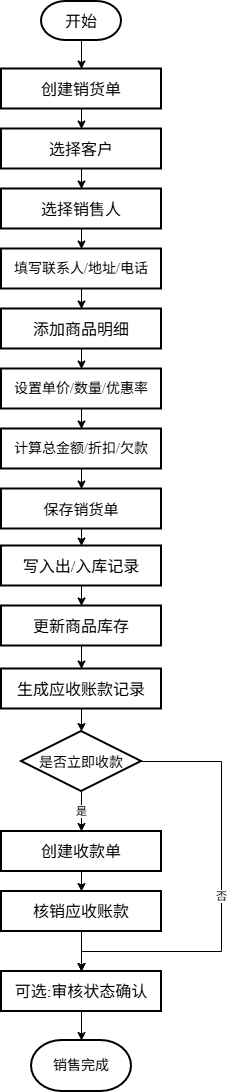

The diagram above was exported from draw.io. Its source (the exported page's mxGraphModel, read from the mxfile embedded in the PNG):
<mxGraphModel dx="621" dy="820" grid="1" gridSize="10" guides="1" tooltips="1" connect="1" arrows="1" fold="1" page="1" pageScale="1" pageWidth="827" pageHeight="1169" math="0" shadow="0">
  <root>
    <mxCell id="0" />
    <mxCell id="1" parent="0" />
    <mxCell id="anx8LPV8PzRxpbcYVi03-25" edge="1" parent="1" source="anx8LPV8PzRxpbcYVi03-22" style="edgeStyle=orthogonalEdgeStyle;rounded=0;orthogonalLoop=1;jettySize=auto;html=1;exitX=0.5;exitY=1;exitDx=0;exitDy=0;exitPerimeter=0;entryX=0.5;entryY=0;entryDx=0;entryDy=0;" target="anx8LPV8PzRxpbcYVi03-23">
      <mxGeometry relative="1" as="geometry" />
    </mxCell>
    <mxCell id="anx8LPV8PzRxpbcYVi03-22" parent="1" style="strokeWidth=2;html=1;shape=mxgraph.flowchart.terminator;whiteSpace=wrap;fontSize=16;fontFamily=Times New Roman;textDirection=ltr;labelBackgroundColor=none;" value="开始" vertex="1">
      <mxGeometry height="39" width="80" x="120" y="40" as="geometry" />
    </mxCell>
    <mxCell id="anx8LPV8PzRxpbcYVi03-23" parent="1" style="rounded=0;whiteSpace=wrap;html=1;strokeWidth=2;fontSize=16;fontFamily=Times New Roman;textDirection=ltr;" value="创建销货单" vertex="1">
      <mxGeometry height="40" width="160" x="80" y="107.5" as="geometry" />
    </mxCell>
    <mxCell id="anx8LPV8PzRxpbcYVi03-26" edge="1" parent="1" source="anx8LPV8PzRxpbcYVi03-23" style="edgeStyle=orthogonalEdgeStyle;rounded=0;orthogonalLoop=1;jettySize=auto;html=1;exitX=0.5;exitY=1;exitDx=0;exitDy=0;entryX=0.5;entryY=0;entryDx=0;entryDy=0;" target="TsoHI7U8L7onBlxI9uh7-40">
      <mxGeometry relative="1" as="geometry" />
    </mxCell>
    <mxCell id="xtHJA5VfVXT3P4Dm-J54-11" edge="1" parent="1" source="xtHJA5VfVXT3P4Dm-J54-1" style="edgeStyle=orthogonalEdgeStyle;rounded=0;orthogonalLoop=1;jettySize=auto;html=1;exitX=0.5;exitY=1;exitDx=0;exitDy=0;entryX=0.5;entryY=0;entryDx=0;entryDy=0;" target="xtHJA5VfVXT3P4Dm-J54-2">
      <mxGeometry relative="1" as="geometry" />
    </mxCell>
    <mxCell id="xtHJA5VfVXT3P4Dm-J54-1" parent="1" style="rounded=0;whiteSpace=wrap;html=1;strokeWidth=2;fontSize=16;fontFamily=Times New Roman;textDirection=ltr;" value="写入出/入库记录" vertex="1">
      <mxGeometry height="40" width="160" x="80" y="584.5" as="geometry" />
    </mxCell>
    <mxCell id="xtHJA5VfVXT3P4Dm-J54-12" edge="1" parent="1" source="xtHJA5VfVXT3P4Dm-J54-2" style="edgeStyle=orthogonalEdgeStyle;rounded=0;orthogonalLoop=1;jettySize=auto;html=1;exitX=0.5;exitY=1;exitDx=0;exitDy=0;entryX=0.5;entryY=0;entryDx=0;entryDy=0;" target="TsoHI7U8L7onBlxI9uh7-53">
      <mxGeometry relative="1" as="geometry">
        <mxPoint x="160" y="1194.5" as="targetPoint" />
      </mxGeometry>
    </mxCell>
    <mxCell id="xtHJA5VfVXT3P4Dm-J54-2" parent="1" style="rounded=0;whiteSpace=wrap;html=1;strokeWidth=2;fontSize=16;fontFamily=Times New Roman;textDirection=ltr;" value="更新商品库存" vertex="1">
      <mxGeometry height="40" width="160" x="80" y="644.5" as="geometry" />
    </mxCell>
    <mxCell id="xtHJA5VfVXT3P4Dm-J54-3" parent="1" style="rounded=0;whiteSpace=wrap;html=1;strokeWidth=2;fontSize=16;fontFamily=Times New Roman;textDirection=ltr;" value="核销应收账款" vertex="1">
      <mxGeometry height="40" width="160" x="80" y="930" as="geometry" />
    </mxCell>
    <mxCell id="xtHJA5VfVXT3P4Dm-J54-4" parent="1" style="strokeWidth=2;html=1;shape=mxgraph.flowchart.terminator;whiteSpace=wrap;fontSize=14;fontFamily=Times New Roman;textDirection=ltr;labelBackgroundColor=none;" value="销售完成" vertex="1">
      <mxGeometry height="51" width="100" x="110" y="1079" as="geometry" />
    </mxCell>
    <mxCell id="xtHJA5VfVXT3P4Dm-J54-13" edge="1" parent="1" source="xtHJA5VfVXT3P4Dm-J54-3" style="edgeStyle=orthogonalEdgeStyle;rounded=0;orthogonalLoop=1;jettySize=auto;html=1;exitX=0.5;exitY=1;exitDx=0;exitDy=0;entryX=0.5;entryY=0;entryDx=0;entryDy=0;" target="VbxpXYLkgiTHvT_Y-uin-37">
      <mxGeometry relative="1" as="geometry" />
    </mxCell>
    <mxCell id="TsoHI7U8L7onBlxI9uh7-45" edge="1" parent="1" source="TsoHI7U8L7onBlxI9uh7-40" style="edgeStyle=orthogonalEdgeStyle;rounded=0;orthogonalLoop=1;jettySize=auto;html=1;exitX=0.5;exitY=1;exitDx=0;exitDy=0;entryX=0.5;entryY=0;entryDx=0;entryDy=0;" target="TsoHI7U8L7onBlxI9uh7-41">
      <mxGeometry relative="1" as="geometry" />
    </mxCell>
    <mxCell id="TsoHI7U8L7onBlxI9uh7-40" parent="1" style="rounded=0;whiteSpace=wrap;html=1;strokeWidth=2;fontSize=16;fontFamily=Times New Roman;textDirection=ltr;" value="选择客户" vertex="1">
      <mxGeometry height="40" width="160" x="80" y="167.5" as="geometry" />
    </mxCell>
    <mxCell id="TsoHI7U8L7onBlxI9uh7-47" edge="1" parent="1" source="TsoHI7U8L7onBlxI9uh7-41" style="edgeStyle=orthogonalEdgeStyle;rounded=0;orthogonalLoop=1;jettySize=auto;html=1;exitX=0.5;exitY=1;exitDx=0;exitDy=0;entryX=0.5;entryY=0;entryDx=0;entryDy=0;" target="TsoHI7U8L7onBlxI9uh7-42">
      <mxGeometry relative="1" as="geometry" />
    </mxCell>
    <mxCell id="TsoHI7U8L7onBlxI9uh7-41" parent="1" style="rounded=0;whiteSpace=wrap;html=1;strokeWidth=2;fontSize=16;fontFamily=Times New Roman;textDirection=ltr;" value="选择销售人" vertex="1">
      <mxGeometry height="40" width="160" x="80" y="227.5" as="geometry" />
    </mxCell>
    <mxCell id="TsoHI7U8L7onBlxI9uh7-48" edge="1" parent="1" source="TsoHI7U8L7onBlxI9uh7-42" style="edgeStyle=orthogonalEdgeStyle;rounded=0;orthogonalLoop=1;jettySize=auto;html=1;exitX=0.5;exitY=1;exitDx=0;exitDy=0;entryX=0.5;entryY=0;entryDx=0;entryDy=0;" target="xLPb-DFkxXYfXLt2bT5c-45">
      <mxGeometry relative="1" as="geometry" />
    </mxCell>
    <mxCell id="TsoHI7U8L7onBlxI9uh7-42" parent="1" style="rounded=0;whiteSpace=wrap;html=1;strokeWidth=2;fontSize=14;fontFamily=Times New Roman;textDirection=ltr;" value="填写联系人/地址/电话" vertex="1">
      <mxGeometry height="40" width="160" x="80" y="287.5" as="geometry" />
    </mxCell>
    <mxCell id="TsoHI7U8L7onBlxI9uh7-49" edge="1" parent="1" source="TsoHI7U8L7onBlxI9uh7-43" style="edgeStyle=orthogonalEdgeStyle;rounded=0;orthogonalLoop=1;jettySize=auto;html=1;exitX=0.5;exitY=1;exitDx=0;exitDy=0;entryX=0.5;entryY=0;entryDx=0;entryDy=0;" target="xLPb-DFkxXYfXLt2bT5c-48">
      <mxGeometry relative="1" as="geometry" />
    </mxCell>
    <mxCell id="TsoHI7U8L7onBlxI9uh7-43" parent="1" style="rounded=0;whiteSpace=wrap;html=1;strokeWidth=2;fontSize=14;fontFamily=Times New Roman;textDirection=ltr;" value="设置单价/数量/优惠率" vertex="1">
      <mxGeometry height="40" width="160" x="80" y="407.5" as="geometry" />
    </mxCell>
    <mxCell id="VbxpXYLkgiTHvT_Y-uin-35" edge="1" parent="1" source="TsoHI7U8L7onBlxI9uh7-44" style="edgeStyle=orthogonalEdgeStyle;shape=connector;rounded=0;orthogonalLoop=1;jettySize=auto;html=1;exitX=0.5;exitY=1;exitDx=0;exitDy=0;entryX=0.5;entryY=0;entryDx=0;entryDy=0;strokeColor=default;align=center;verticalAlign=middle;fontFamily=Helvetica;fontSize=11;fontColor=default;labelBackgroundColor=default;endArrow=classic;" target="xtHJA5VfVXT3P4Dm-J54-1">
      <mxGeometry relative="1" as="geometry" />
    </mxCell>
    <mxCell id="TsoHI7U8L7onBlxI9uh7-44" parent="1" style="rounded=0;whiteSpace=wrap;html=1;strokeWidth=2;fontSize=15;fontFamily=Times New Roman;textDirection=ltr;" value="保存销货单" vertex="1">
      <mxGeometry height="40" width="160" x="80" y="527.5" as="geometry" />
    </mxCell>
    <mxCell id="TsoHI7U8L7onBlxI9uh7-53" parent="1" style="rounded=0;whiteSpace=wrap;html=1;strokeWidth=2;fontSize=16;fontFamily=Times New Roman;textDirection=ltr;" value="生成应收账款记录" vertex="1">
      <mxGeometry height="40" width="160" x="80" y="707.5" as="geometry" />
    </mxCell>
    <mxCell id="TsoHI7U8L7onBlxI9uh7-55" edge="1" parent="1" source="TsoHI7U8L7onBlxI9uh7-54" style="edgeStyle=orthogonalEdgeStyle;rounded=0;orthogonalLoop=1;jettySize=auto;html=1;exitX=0.5;exitY=1;exitDx=0;exitDy=0;entryX=0.5;entryY=0;entryDx=0;entryDy=0;" target="xtHJA5VfVXT3P4Dm-J54-3">
      <mxGeometry relative="1" as="geometry" />
    </mxCell>
    <mxCell id="TsoHI7U8L7onBlxI9uh7-54" parent="1" style="rounded=0;whiteSpace=wrap;html=1;strokeWidth=2;fontSize=16;fontFamily=Times New Roman;textDirection=ltr;" value="创建收款单" vertex="1">
      <mxGeometry height="40" width="160" x="80" y="870" as="geometry" />
    </mxCell>
    <mxCell id="TsoHI7U8L7onBlxI9uh7-60" edge="1" parent="1" source="TsoHI7U8L7onBlxI9uh7-59" style="edgeStyle=orthogonalEdgeStyle;rounded=0;orthogonalLoop=1;jettySize=auto;html=1;exitX=0.5;exitY=1;exitDx=0;exitDy=0;exitPerimeter=0;entryX=0.5;entryY=0;entryDx=0;entryDy=0;" target="TsoHI7U8L7onBlxI9uh7-54" value="是">
      <mxGeometry relative="1" as="geometry" />
    </mxCell>
    <mxCell id="TsoHI7U8L7onBlxI9uh7-59" parent="1" style="strokeWidth=2;html=1;shape=mxgraph.flowchart.decision;whiteSpace=wrap;fontSize=16;fontFamily=Times New Roman;textDirection=ltr;" value="&lt;font style=&quot;font-size: 14px;&quot;&gt;是否立即收款&lt;/font&gt;" vertex="1">
      <mxGeometry height="60" width="120" x="100" y="770" as="geometry" />
    </mxCell>
    <mxCell id="TsoHI7U8L7onBlxI9uh7-62" edge="1" parent="1" source="TsoHI7U8L7onBlxI9uh7-59" style="edgeStyle=orthogonalEdgeStyle;rounded=0;orthogonalLoop=1;jettySize=auto;html=1;exitX=1;exitY=0.5;exitDx=0;exitDy=0;exitPerimeter=0;entryX=0.5;entryY=0;entryDx=0;entryDy=0;fontFamily=Times New Roman;" target="VbxpXYLkgiTHvT_Y-uin-37" value="否">
      <mxGeometry relative="1" as="geometry">
        <Array as="points">
          <mxPoint x="300" y="800" />
          <mxPoint x="300" y="990" />
          <mxPoint x="160" y="990" />
        </Array>
        <mxPoint x="260" y="820" as="targetPoint" />
      </mxGeometry>
    </mxCell>
    <mxCell id="xLPb-DFkxXYfXLt2bT5c-46" edge="1" parent="1" source="xLPb-DFkxXYfXLt2bT5c-45" style="edgeStyle=orthogonalEdgeStyle;rounded=0;orthogonalLoop=1;jettySize=auto;html=1;exitX=0.5;exitY=1;exitDx=0;exitDy=0;entryX=0.5;entryY=0;entryDx=0;entryDy=0;" target="TsoHI7U8L7onBlxI9uh7-43">
      <mxGeometry relative="1" as="geometry" />
    </mxCell>
    <mxCell id="xLPb-DFkxXYfXLt2bT5c-45" parent="1" style="rounded=0;whiteSpace=wrap;html=1;strokeWidth=2;fontSize=16;fontFamily=Times New Roman;textDirection=ltr;" value="添加商品明细" vertex="1">
      <mxGeometry height="40" width="160" x="80" y="347.5" as="geometry" />
    </mxCell>
    <mxCell id="xLPb-DFkxXYfXLt2bT5c-49" edge="1" parent="1" source="xLPb-DFkxXYfXLt2bT5c-48" style="edgeStyle=orthogonalEdgeStyle;rounded=0;orthogonalLoop=1;jettySize=auto;html=1;exitX=0.5;exitY=1;exitDx=0;exitDy=0;entryX=0.5;entryY=0;entryDx=0;entryDy=0;" target="TsoHI7U8L7onBlxI9uh7-44">
      <mxGeometry relative="1" as="geometry" />
    </mxCell>
    <mxCell id="xLPb-DFkxXYfXLt2bT5c-48" parent="1" style="rounded=0;whiteSpace=wrap;html=1;strokeWidth=2;fontSize=14;fontFamily=Times New Roman;textDirection=ltr;" value="计算总金额/折扣/欠款" vertex="1">
      <mxGeometry height="40" width="160" x="80" y="467.5" as="geometry" />
    </mxCell>
    <mxCell id="VbxpXYLkgiTHvT_Y-uin-36" edge="1" parent="1" source="TsoHI7U8L7onBlxI9uh7-53" style="edgeStyle=orthogonalEdgeStyle;shape=connector;rounded=0;orthogonalLoop=1;jettySize=auto;html=1;exitX=0.5;exitY=1;exitDx=0;exitDy=0;entryX=0.5;entryY=0;entryDx=0;entryDy=0;entryPerimeter=0;strokeColor=default;align=center;verticalAlign=middle;fontFamily=Helvetica;fontSize=11;fontColor=default;labelBackgroundColor=default;endArrow=classic;" target="TsoHI7U8L7onBlxI9uh7-59">
      <mxGeometry relative="1" as="geometry" />
    </mxCell>
    <mxCell id="VbxpXYLkgiTHvT_Y-uin-37" parent="1" style="rounded=0;whiteSpace=wrap;html=1;strokeWidth=2;fontSize=16;fontFamily=Times New Roman;textDirection=ltr;" value="可选:审核状态确认" vertex="1">
      <mxGeometry height="40" width="160" x="80" y="1010" as="geometry" />
    </mxCell>
    <mxCell id="VbxpXYLkgiTHvT_Y-uin-38" edge="1" parent="1" source="VbxpXYLkgiTHvT_Y-uin-37" style="edgeStyle=orthogonalEdgeStyle;shape=connector;rounded=0;orthogonalLoop=1;jettySize=auto;html=1;exitX=0.5;exitY=1;exitDx=0;exitDy=0;entryX=0.5;entryY=0;entryDx=0;entryDy=0;entryPerimeter=0;strokeColor=default;align=center;verticalAlign=middle;fontFamily=Helvetica;fontSize=11;fontColor=default;labelBackgroundColor=default;endArrow=classic;" target="xtHJA5VfVXT3P4Dm-J54-4">
      <mxGeometry relative="1" as="geometry" />
    </mxCell>
  </root>
</mxGraphModel>